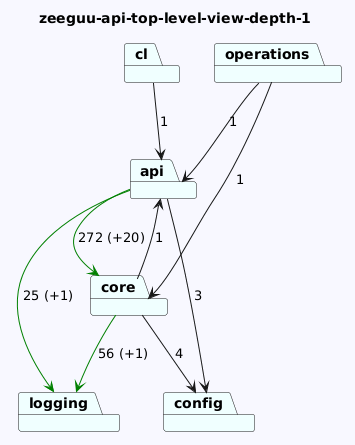

The diagram above was rendered by PlantUML. Its source (embedded in the PNG):
@startuml
skinparam backgroundColor GhostWhite
title zeeguu-api-top-level-view-depth-1
package "api" #Azure
package "cl" #Azure
package "core" #Azure
package "operations" #Azure
package "logging" #Azure
package "config" #Azure
"api"-->"logging" #Green : 25 (+1)
"api"-->"config"  : 3
"api"-->"core" #Green : 272 (+20)
"cl"-->"api"  : 1
"core"-->"logging" #Green : 56 (+1)
"core"-->"api"  : 1
"core"-->"config"  : 4
"operations"-->"api"  : 1
"operations"-->"core"  : 1
@enduml